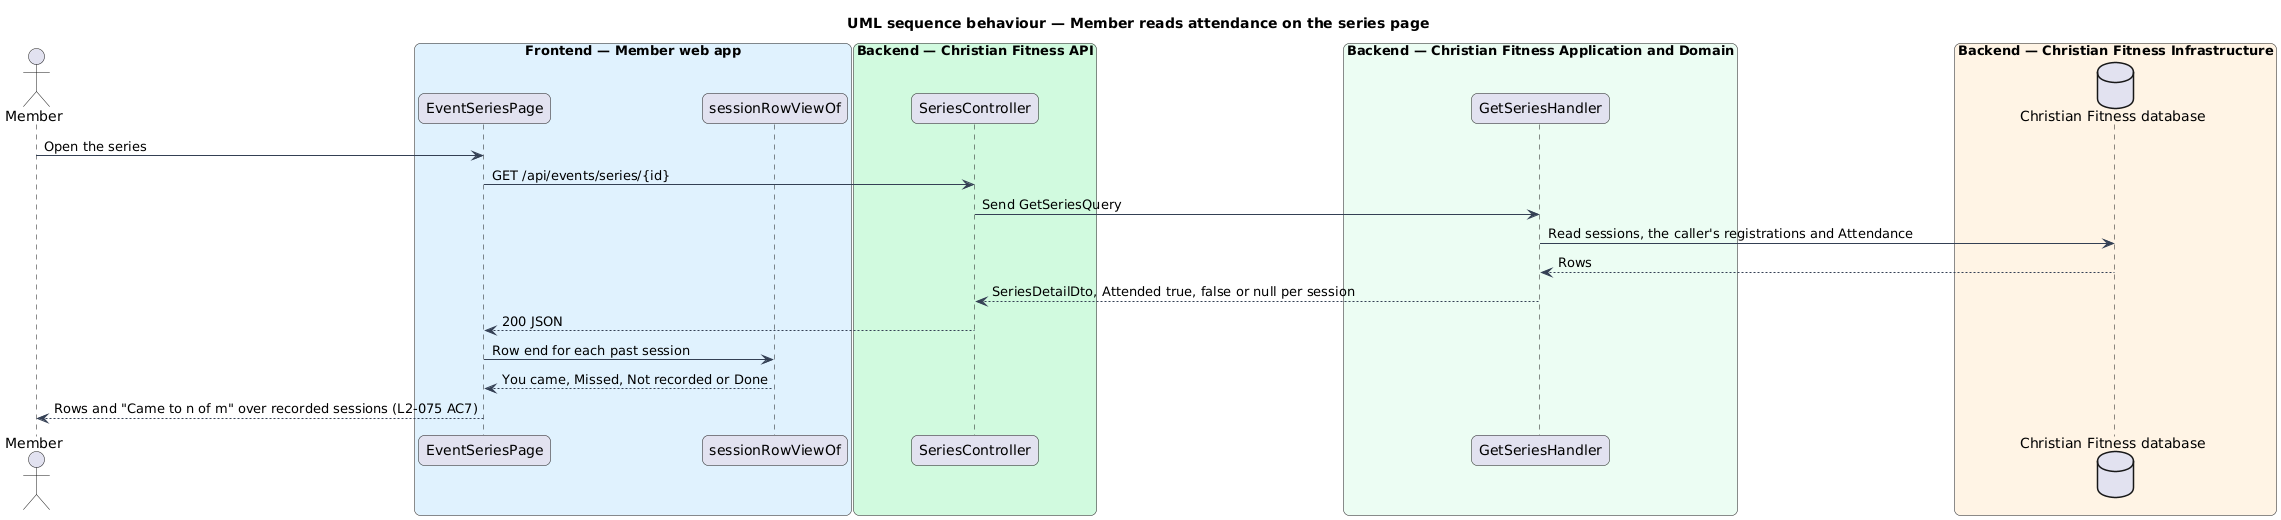

The diagram above was rendered by PlantUML. Its source (embedded in the PNG):
@startuml
title UML sequence behaviour — Member reads attendance on the series page
skinparam backgroundColor #FFFFFF
skinparam shadowing false
skinparam roundcorner 12
skinparam defaultFontName Arial
skinparam ArrowColor #344054
actor "Member" as actor
box "Frontend — Member web app" #E0F2FE
  participant "EventSeriesPage" as page
  participant "sessionRowViewOf" as view
end box
box "Backend — Christian Fitness API" #D1FADF
  participant "SeriesController" as ctrl
end box
box "Backend — Christian Fitness Application and Domain" #ECFDF3
  participant "GetSeriesHandler" as handler
end box
box "Backend — Christian Fitness Infrastructure" #FFF4E5
  database "Christian Fitness database" as db
end box
actor -> page : Open the series
page -> ctrl : GET /api/events/series/{id}
ctrl -> handler : Send GetSeriesQuery
handler -> db : Read sessions, the caller's registrations and Attendance
db --> handler : Rows
handler --> ctrl : SeriesDetailDto, Attended true, false or null per session
ctrl --> page : 200 JSON
page -> view : Row end for each past session
view --> page : You came, Missed, Not recorded or Done
page --> actor : Rows and "Came to n of m" over recorded sessions (L2-075 AC7)
@enduml